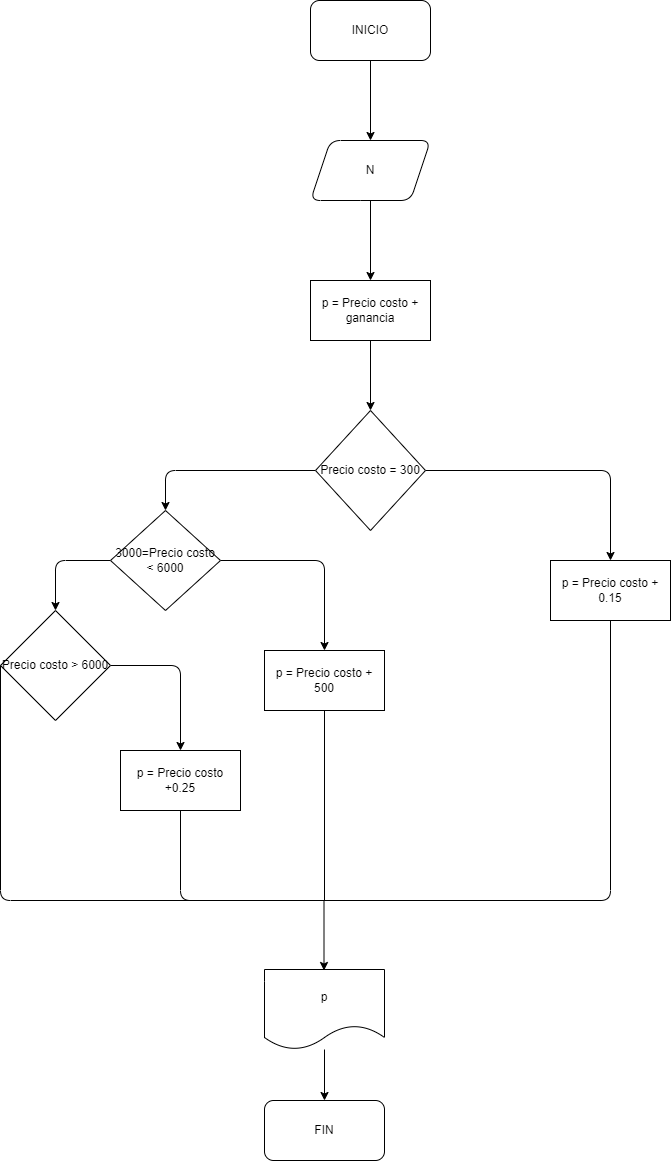

The diagram above was exported from draw.io. Its source (the exported page's mxGraphModel, read from the mxfile embedded in the PNG):
<mxGraphModel dx="1083" dy="619" grid="1" gridSize="10" guides="1" tooltips="1" connect="1" arrows="1" fold="1" page="1" pageScale="1" pageWidth="827" pageHeight="1169" math="0" shadow="0">
  <root>
    <mxCell id="0" />
    <mxCell id="1" parent="0" />
    <mxCell id="4" value="" style="edgeStyle=none;html=1;" edge="1" parent="1" source="2" target="3">
      <mxGeometry relative="1" as="geometry" />
    </mxCell>
    <mxCell id="2" value="INICIO" style="rounded=1;whiteSpace=wrap;html=1;" vertex="1" parent="1">
      <mxGeometry x="340" y="120" width="120" height="60" as="geometry" />
    </mxCell>
    <mxCell id="7" style="edgeStyle=none;html=1;entryX=0.5;entryY=0;entryDx=0;entryDy=0;" edge="1" parent="1" source="3" target="6">
      <mxGeometry relative="1" as="geometry" />
    </mxCell>
    <mxCell id="3" value="N" style="shape=parallelogram;perimeter=parallelogramPerimeter;whiteSpace=wrap;html=1;fixedSize=1;rounded=1;" vertex="1" parent="1">
      <mxGeometry x="340" y="260" width="120" height="60" as="geometry" />
    </mxCell>
    <mxCell id="9" value="" style="edgeStyle=none;html=1;" edge="1" parent="1" source="6" target="8">
      <mxGeometry relative="1" as="geometry" />
    </mxCell>
    <mxCell id="6" value="p = Precio costo + ganancia" style="rounded=0;whiteSpace=wrap;html=1;" vertex="1" parent="1">
      <mxGeometry x="340" y="400" width="120" height="60" as="geometry" />
    </mxCell>
    <mxCell id="11" style="edgeStyle=none;html=1;entryX=0.5;entryY=0;entryDx=0;entryDy=0;" edge="1" parent="1" source="8" target="10">
      <mxGeometry relative="1" as="geometry">
        <Array as="points">
          <mxPoint x="640" y="590" />
        </Array>
      </mxGeometry>
    </mxCell>
    <mxCell id="13" style="edgeStyle=none;html=1;entryX=0.5;entryY=0;entryDx=0;entryDy=0;" edge="1" parent="1" source="8" target="12">
      <mxGeometry relative="1" as="geometry">
        <Array as="points">
          <mxPoint x="195" y="590" />
        </Array>
      </mxGeometry>
    </mxCell>
    <mxCell id="8" value="Precio costo = 300" style="rhombus;whiteSpace=wrap;html=1;rounded=0;" vertex="1" parent="1">
      <mxGeometry x="345" y="530" width="110" height="120" as="geometry" />
    </mxCell>
    <mxCell id="10" value="p = Precio costo + 0.15" style="rounded=0;whiteSpace=wrap;html=1;" vertex="1" parent="1">
      <mxGeometry x="580" y="680" width="120" height="60" as="geometry" />
    </mxCell>
    <mxCell id="16" style="edgeStyle=none;html=1;entryX=0.5;entryY=0;entryDx=0;entryDy=0;" edge="1" parent="1" source="12" target="15">
      <mxGeometry relative="1" as="geometry">
        <Array as="points">
          <mxPoint x="354" y="680" />
        </Array>
      </mxGeometry>
    </mxCell>
    <mxCell id="19" style="edgeStyle=none;html=1;entryX=0.5;entryY=0;entryDx=0;entryDy=0;" edge="1" parent="1" source="12" target="17">
      <mxGeometry relative="1" as="geometry">
        <Array as="points">
          <mxPoint x="85" y="680" />
        </Array>
      </mxGeometry>
    </mxCell>
    <mxCell id="12" value="3000=Precio costo &amp;lt; 6000" style="rhombus;whiteSpace=wrap;html=1;rounded=0;" vertex="1" parent="1">
      <mxGeometry x="140" y="630" width="110" height="100" as="geometry" />
    </mxCell>
    <mxCell id="15" value="p = Precio costo + 500" style="rounded=0;whiteSpace=wrap;html=1;" vertex="1" parent="1">
      <mxGeometry x="294" y="770" width="120" height="60" as="geometry" />
    </mxCell>
    <mxCell id="21" style="edgeStyle=none;html=1;entryX=0.5;entryY=0;entryDx=0;entryDy=0;" edge="1" parent="1" source="17" target="20">
      <mxGeometry relative="1" as="geometry">
        <Array as="points">
          <mxPoint x="210" y="785" />
        </Array>
      </mxGeometry>
    </mxCell>
    <mxCell id="17" value="Precio costo &amp;gt; 6000" style="rhombus;whiteSpace=wrap;html=1;" vertex="1" parent="1">
      <mxGeometry x="30" y="730" width="110" height="110" as="geometry" />
    </mxCell>
    <mxCell id="20" value="p = Precio costo +0.25" style="rounded=0;whiteSpace=wrap;html=1;" vertex="1" parent="1">
      <mxGeometry x="150" y="870" width="120" height="60" as="geometry" />
    </mxCell>
    <mxCell id="23" value="" style="endArrow=none;html=1;entryX=0.5;entryY=1;entryDx=0;entryDy=0;exitX=0.5;exitY=1;exitDx=0;exitDy=0;" edge="1" parent="1" source="20" target="10">
      <mxGeometry width="50" height="50" relative="1" as="geometry">
        <mxPoint x="610" y="970" as="sourcePoint" />
        <mxPoint x="660" y="920" as="targetPoint" />
        <Array as="points">
          <mxPoint x="210" y="1020" />
          <mxPoint x="640" y="1020" />
        </Array>
      </mxGeometry>
    </mxCell>
    <mxCell id="24" value="" style="endArrow=none;html=1;entryX=0;entryY=0.5;entryDx=0;entryDy=0;" edge="1" parent="1" target="17">
      <mxGeometry width="50" height="50" relative="1" as="geometry">
        <mxPoint x="230" y="1020" as="sourcePoint" />
        <mxPoint x="440" y="750" as="targetPoint" />
        <Array as="points">
          <mxPoint x="30" y="1020" />
        </Array>
      </mxGeometry>
    </mxCell>
    <mxCell id="26" value="" style="endArrow=none;html=1;exitX=0.5;exitY=1;exitDx=0;exitDy=0;" edge="1" parent="1" source="15">
      <mxGeometry width="50" height="50" relative="1" as="geometry">
        <mxPoint x="390" y="800" as="sourcePoint" />
        <mxPoint x="354" y="1020" as="targetPoint" />
      </mxGeometry>
    </mxCell>
    <mxCell id="27" value="" style="endArrow=classic;html=1;" edge="1" parent="1">
      <mxGeometry width="50" height="50" relative="1" as="geometry">
        <mxPoint x="353.5" y="1020" as="sourcePoint" />
        <mxPoint x="353.5" y="1090" as="targetPoint" />
      </mxGeometry>
    </mxCell>
    <mxCell id="30" style="edgeStyle=none;html=1;entryX=0.5;entryY=0;entryDx=0;entryDy=0;" edge="1" parent="1" source="28" target="29">
      <mxGeometry relative="1" as="geometry" />
    </mxCell>
    <mxCell id="28" value="p" style="shape=document;whiteSpace=wrap;html=1;boundedLbl=1;" vertex="1" parent="1">
      <mxGeometry x="294" y="1089" width="120" height="80" as="geometry" />
    </mxCell>
    <mxCell id="29" value="FIN" style="rounded=1;whiteSpace=wrap;html=1;" vertex="1" parent="1">
      <mxGeometry x="294" y="1220" width="120" height="60" as="geometry" />
    </mxCell>
  </root>
</mxGraphModel>